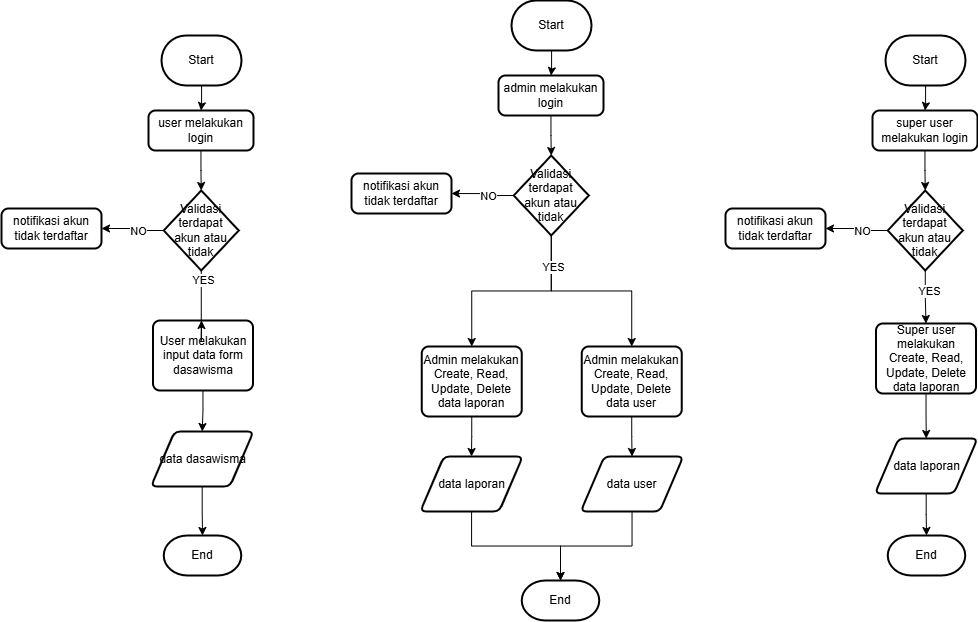

The diagram above was exported from draw.io. Its source (the exported page's mxGraphModel, read from the mxfile embedded in the PNG):
<mxGraphModel dx="1711" dy="792" grid="1" gridSize="10" guides="1" tooltips="1" connect="1" arrows="1" fold="1" page="1" pageScale="1" pageWidth="850" pageHeight="1100" math="0" shadow="0">
  <root>
    <mxCell id="0" />
    <mxCell id="1" parent="0" />
    <mxCell id="WpZwyLY4HoPJI8OIpV1h-12" style="edgeStyle=orthogonalEdgeStyle;rounded=0;orthogonalLoop=1;jettySize=auto;html=1;entryX=0.5;entryY=0;entryDx=0;entryDy=0;" parent="1" source="WpZwyLY4HoPJI8OIpV1h-2" target="WpZwyLY4HoPJI8OIpV1h-3" edge="1">
      <mxGeometry relative="1" as="geometry" />
    </mxCell>
    <mxCell id="WpZwyLY4HoPJI8OIpV1h-2" value="Start" style="strokeWidth=2;html=1;shape=mxgraph.flowchart.terminator;whiteSpace=wrap;" parent="1" vertex="1">
      <mxGeometry x="340" y="145" width="80" height="50" as="geometry" />
    </mxCell>
    <mxCell id="WpZwyLY4HoPJI8OIpV1h-3" value="user melakukan login" style="rounded=1;whiteSpace=wrap;html=1;absoluteArcSize=1;arcSize=14;strokeWidth=2;" parent="1" vertex="1">
      <mxGeometry x="327" y="220" width="105" height="40" as="geometry" />
    </mxCell>
    <mxCell id="WpZwyLY4HoPJI8OIpV1h-16" style="edgeStyle=orthogonalEdgeStyle;rounded=0;orthogonalLoop=1;jettySize=auto;html=1;entryX=0.5;entryY=0;entryDx=0;entryDy=0;" parent="1" source="WpZwyLY4HoPJI8OIpV1h-4" target="WpZwyLY4HoPJI8OIpV1h-15" edge="1">
      <mxGeometry relative="1" as="geometry" />
    </mxCell>
    <mxCell id="WpZwyLY4HoPJI8OIpV1h-4" value="User melakukan input data form dasawisma" style="rounded=1;whiteSpace=wrap;html=1;absoluteArcSize=1;arcSize=14;strokeWidth=2;" parent="1" vertex="1">
      <mxGeometry x="331.5" y="430" width="100" height="70" as="geometry" />
    </mxCell>
    <mxCell id="WpZwyLY4HoPJI8OIpV1h-8" style="edgeStyle=orthogonalEdgeStyle;rounded=0;orthogonalLoop=1;jettySize=auto;html=1;exitX=0;exitY=0.5;exitDx=0;exitDy=0;exitPerimeter=0;entryX=1;entryY=0.5;entryDx=0;entryDy=0;" parent="1" source="WpZwyLY4HoPJI8OIpV1h-5" target="WpZwyLY4HoPJI8OIpV1h-6" edge="1">
      <mxGeometry relative="1" as="geometry" />
    </mxCell>
    <mxCell id="WpZwyLY4HoPJI8OIpV1h-9" value="NO" style="edgeLabel;html=1;align=center;verticalAlign=middle;resizable=0;points=[];" parent="WpZwyLY4HoPJI8OIpV1h-8" connectable="0" vertex="1">
      <mxGeometry x="-0.1846" relative="1" as="geometry">
        <mxPoint as="offset" />
      </mxGeometry>
    </mxCell>
    <mxCell id="WpZwyLY4HoPJI8OIpV1h-29" style="edgeStyle=orthogonalEdgeStyle;rounded=0;orthogonalLoop=1;jettySize=auto;html=1;entryX=0.5;entryY=0;entryDx=0;entryDy=0;" parent="1" source="WpZwyLY4HoPJI8OIpV1h-5" target="WpZwyLY4HoPJI8OIpV1h-4" edge="1">
      <mxGeometry relative="1" as="geometry">
        <Array as="points">
          <mxPoint x="380" y="450" />
          <mxPoint x="380" y="450" />
        </Array>
        <mxPoint x="509.5" y="470" as="targetPoint" />
      </mxGeometry>
    </mxCell>
    <mxCell id="WpZwyLY4HoPJI8OIpV1h-30" value="YES" style="edgeLabel;html=1;align=center;verticalAlign=middle;resizable=0;points=[];" parent="WpZwyLY4HoPJI8OIpV1h-29" connectable="0" vertex="1">
      <mxGeometry x="-0.7861" y="1" relative="1" as="geometry">
        <mxPoint as="offset" />
      </mxGeometry>
    </mxCell>
    <mxCell id="WpZwyLY4HoPJI8OIpV1h-5" value="Validasi terdapat akun atau tidak" style="strokeWidth=2;html=1;shape=mxgraph.flowchart.decision;whiteSpace=wrap;" parent="1" vertex="1">
      <mxGeometry x="342.25" y="300" width="75" height="80" as="geometry" />
    </mxCell>
    <mxCell id="WpZwyLY4HoPJI8OIpV1h-6" value="notifikasi akun tidak terdaftar" style="rounded=1;whiteSpace=wrap;html=1;absoluteArcSize=1;arcSize=14;strokeWidth=2;" parent="1" vertex="1">
      <mxGeometry x="180" y="318" width="100" height="40" as="geometry" />
    </mxCell>
    <mxCell id="WpZwyLY4HoPJI8OIpV1h-14" style="edgeStyle=orthogonalEdgeStyle;rounded=0;orthogonalLoop=1;jettySize=auto;html=1;entryX=0.5;entryY=0;entryDx=0;entryDy=0;entryPerimeter=0;" parent="1" source="WpZwyLY4HoPJI8OIpV1h-3" target="WpZwyLY4HoPJI8OIpV1h-5" edge="1">
      <mxGeometry relative="1" as="geometry" />
    </mxCell>
    <mxCell id="WpZwyLY4HoPJI8OIpV1h-24" style="edgeStyle=orthogonalEdgeStyle;rounded=0;orthogonalLoop=1;jettySize=auto;html=1;entryX=0.5;entryY=0;entryDx=0;entryDy=0;entryPerimeter=0;" parent="1" source="WpZwyLY4HoPJI8OIpV1h-15" target="WpZwyLY4HoPJI8OIpV1h-20" edge="1">
      <mxGeometry relative="1" as="geometry">
        <mxPoint x="379.25" y="701" as="targetPoint" />
      </mxGeometry>
    </mxCell>
    <mxCell id="WpZwyLY4HoPJI8OIpV1h-15" value="data dasawisma" style="shape=parallelogram;html=1;strokeWidth=2;perimeter=parallelogramPerimeter;whiteSpace=wrap;rounded=1;arcSize=12;size=0.23;" parent="1" vertex="1">
      <mxGeometry x="329.5" y="541" width="102.5" height="55" as="geometry" />
    </mxCell>
    <mxCell id="WpZwyLY4HoPJI8OIpV1h-20" value="End" style="strokeWidth=2;html=1;shape=mxgraph.flowchart.terminator;whiteSpace=wrap;" parent="1" vertex="1">
      <mxGeometry x="342.25" y="645" width="77.5" height="40" as="geometry" />
    </mxCell>
    <mxCell id="MVzAhXVZbsRRNCCTRBWz-36" style="edgeStyle=orthogonalEdgeStyle;rounded=0;orthogonalLoop=1;jettySize=auto;html=1;entryX=0.5;entryY=0;entryDx=0;entryDy=0;" edge="1" parent="1" source="MVzAhXVZbsRRNCCTRBWz-37" target="MVzAhXVZbsRRNCCTRBWz-38">
      <mxGeometry relative="1" as="geometry" />
    </mxCell>
    <mxCell id="MVzAhXVZbsRRNCCTRBWz-37" value="Start" style="strokeWidth=2;html=1;shape=mxgraph.flowchart.terminator;whiteSpace=wrap;" vertex="1" parent="1">
      <mxGeometry x="690" y="110" width="80" height="50" as="geometry" />
    </mxCell>
    <mxCell id="MVzAhXVZbsRRNCCTRBWz-38" value="admin melakukan login" style="rounded=1;whiteSpace=wrap;html=1;absoluteArcSize=1;arcSize=14;strokeWidth=2;" vertex="1" parent="1">
      <mxGeometry x="677" y="185" width="105" height="40" as="geometry" />
    </mxCell>
    <mxCell id="MVzAhXVZbsRRNCCTRBWz-41" style="edgeStyle=orthogonalEdgeStyle;rounded=0;orthogonalLoop=1;jettySize=auto;html=1;exitX=0;exitY=0.5;exitDx=0;exitDy=0;exitPerimeter=0;entryX=1;entryY=0.5;entryDx=0;entryDy=0;" edge="1" parent="1" source="MVzAhXVZbsRRNCCTRBWz-46" target="MVzAhXVZbsRRNCCTRBWz-47">
      <mxGeometry relative="1" as="geometry" />
    </mxCell>
    <mxCell id="MVzAhXVZbsRRNCCTRBWz-42" value="NO" style="edgeLabel;html=1;align=center;verticalAlign=middle;resizable=0;points=[];" connectable="0" vertex="1" parent="MVzAhXVZbsRRNCCTRBWz-41">
      <mxGeometry x="-0.1846" relative="1" as="geometry">
        <mxPoint as="offset" />
      </mxGeometry>
    </mxCell>
    <mxCell id="MVzAhXVZbsRRNCCTRBWz-73" style="edgeStyle=orthogonalEdgeStyle;rounded=0;orthogonalLoop=1;jettySize=auto;html=1;" edge="1" parent="1" source="MVzAhXVZbsRRNCCTRBWz-46" target="MVzAhXVZbsRRNCCTRBWz-59">
      <mxGeometry relative="1" as="geometry" />
    </mxCell>
    <mxCell id="MVzAhXVZbsRRNCCTRBWz-74" style="edgeStyle=orthogonalEdgeStyle;rounded=0;orthogonalLoop=1;jettySize=auto;html=1;entryX=0.5;entryY=0;entryDx=0;entryDy=0;" edge="1" parent="1" source="MVzAhXVZbsRRNCCTRBWz-46" target="MVzAhXVZbsRRNCCTRBWz-66">
      <mxGeometry relative="1" as="geometry" />
    </mxCell>
    <mxCell id="MVzAhXVZbsRRNCCTRBWz-75" value="YES" style="edgeLabel;html=1;align=center;verticalAlign=middle;resizable=0;points=[];" vertex="1" connectable="0" parent="MVzAhXVZbsRRNCCTRBWz-74">
      <mxGeometry x="-0.6807" y="1" relative="1" as="geometry">
        <mxPoint as="offset" />
      </mxGeometry>
    </mxCell>
    <mxCell id="MVzAhXVZbsRRNCCTRBWz-46" value="Validasi terdapat akun atau tidak" style="strokeWidth=2;html=1;shape=mxgraph.flowchart.decision;whiteSpace=wrap;" vertex="1" parent="1">
      <mxGeometry x="692.25" y="265" width="75" height="80" as="geometry" />
    </mxCell>
    <mxCell id="MVzAhXVZbsRRNCCTRBWz-47" value="notifikasi akun tidak terdaftar" style="rounded=1;whiteSpace=wrap;html=1;absoluteArcSize=1;arcSize=14;strokeWidth=2;" vertex="1" parent="1">
      <mxGeometry x="530" y="283" width="100" height="40" as="geometry" />
    </mxCell>
    <mxCell id="MVzAhXVZbsRRNCCTRBWz-48" style="edgeStyle=orthogonalEdgeStyle;rounded=0;orthogonalLoop=1;jettySize=auto;html=1;entryX=0.5;entryY=0;entryDx=0;entryDy=0;entryPerimeter=0;" edge="1" parent="1" source="MVzAhXVZbsRRNCCTRBWz-38" target="MVzAhXVZbsRRNCCTRBWz-46">
      <mxGeometry relative="1" as="geometry" />
    </mxCell>
    <mxCell id="MVzAhXVZbsRRNCCTRBWz-52" value="End" style="strokeWidth=2;html=1;shape=mxgraph.flowchart.terminator;whiteSpace=wrap;" vertex="1" parent="1">
      <mxGeometry x="700.25" y="690" width="77.5" height="40" as="geometry" />
    </mxCell>
    <mxCell id="MVzAhXVZbsRRNCCTRBWz-58" style="edgeStyle=orthogonalEdgeStyle;rounded=0;orthogonalLoop=1;jettySize=auto;html=1;" edge="1" parent="1" source="MVzAhXVZbsRRNCCTRBWz-59" target="MVzAhXVZbsRRNCCTRBWz-61">
      <mxGeometry relative="1" as="geometry" />
    </mxCell>
    <mxCell id="MVzAhXVZbsRRNCCTRBWz-59" value="Admin melakukan Create, Read, Update, Delete data user" style="rounded=1;whiteSpace=wrap;html=1;absoluteArcSize=1;arcSize=14;strokeWidth=2;" vertex="1" parent="1">
      <mxGeometry x="760.25" y="456" width="100" height="70" as="geometry" />
    </mxCell>
    <mxCell id="MVzAhXVZbsRRNCCTRBWz-61" value="data user" style="shape=parallelogram;html=1;strokeWidth=2;perimeter=parallelogramPerimeter;whiteSpace=wrap;rounded=1;arcSize=12;size=0.23;" vertex="1" parent="1">
      <mxGeometry x="759.25" y="566" width="102.5" height="55" as="geometry" />
    </mxCell>
    <mxCell id="MVzAhXVZbsRRNCCTRBWz-65" style="edgeStyle=orthogonalEdgeStyle;rounded=0;orthogonalLoop=1;jettySize=auto;html=1;exitX=0.5;exitY=1;exitDx=0;exitDy=0;entryX=0.5;entryY=0;entryDx=0;entryDy=0;" edge="1" parent="1" source="MVzAhXVZbsRRNCCTRBWz-66" target="MVzAhXVZbsRRNCCTRBWz-68">
      <mxGeometry relative="1" as="geometry" />
    </mxCell>
    <mxCell id="MVzAhXVZbsRRNCCTRBWz-66" value="Admin melakukan Create, Read, Update, Delete data laporan" style="rounded=1;whiteSpace=wrap;html=1;absoluteArcSize=1;arcSize=14;strokeWidth=2;" vertex="1" parent="1">
      <mxGeometry x="600.25" y="456" width="100" height="70" as="geometry" />
    </mxCell>
    <mxCell id="MVzAhXVZbsRRNCCTRBWz-68" value="data laporan" style="shape=parallelogram;html=1;strokeWidth=2;perimeter=parallelogramPerimeter;whiteSpace=wrap;rounded=1;arcSize=12;size=0.23;" vertex="1" parent="1">
      <mxGeometry x="598.75" y="566" width="102.5" height="55" as="geometry" />
    </mxCell>
    <mxCell id="MVzAhXVZbsRRNCCTRBWz-77" style="edgeStyle=orthogonalEdgeStyle;rounded=0;orthogonalLoop=1;jettySize=auto;html=1;entryX=0.5;entryY=0;entryDx=0;entryDy=0;entryPerimeter=0;" edge="1" parent="1" source="MVzAhXVZbsRRNCCTRBWz-68" target="MVzAhXVZbsRRNCCTRBWz-52">
      <mxGeometry relative="1" as="geometry" />
    </mxCell>
    <mxCell id="MVzAhXVZbsRRNCCTRBWz-79" style="edgeStyle=orthogonalEdgeStyle;rounded=0;orthogonalLoop=1;jettySize=auto;html=1;entryX=0.5;entryY=0;entryDx=0;entryDy=0;entryPerimeter=0;" edge="1" parent="1" source="MVzAhXVZbsRRNCCTRBWz-61" target="MVzAhXVZbsRRNCCTRBWz-52">
      <mxGeometry relative="1" as="geometry" />
    </mxCell>
    <mxCell id="MVzAhXVZbsRRNCCTRBWz-80" style="edgeStyle=orthogonalEdgeStyle;rounded=0;orthogonalLoop=1;jettySize=auto;html=1;entryX=0.5;entryY=0;entryDx=0;entryDy=0;" edge="1" parent="1" source="MVzAhXVZbsRRNCCTRBWz-81" target="MVzAhXVZbsRRNCCTRBWz-82">
      <mxGeometry relative="1" as="geometry" />
    </mxCell>
    <mxCell id="MVzAhXVZbsRRNCCTRBWz-81" value="Start" style="strokeWidth=2;html=1;shape=mxgraph.flowchart.terminator;whiteSpace=wrap;" vertex="1" parent="1">
      <mxGeometry x="1064" y="145" width="80" height="50" as="geometry" />
    </mxCell>
    <mxCell id="MVzAhXVZbsRRNCCTRBWz-82" value="super user melakukan login" style="rounded=1;whiteSpace=wrap;html=1;absoluteArcSize=1;arcSize=14;strokeWidth=2;" vertex="1" parent="1">
      <mxGeometry x="1051" y="220" width="105" height="40" as="geometry" />
    </mxCell>
    <mxCell id="MVzAhXVZbsRRNCCTRBWz-83" style="edgeStyle=orthogonalEdgeStyle;rounded=0;orthogonalLoop=1;jettySize=auto;html=1;entryX=0.5;entryY=0;entryDx=0;entryDy=0;" edge="1" parent="1" source="MVzAhXVZbsRRNCCTRBWz-84" target="MVzAhXVZbsRRNCCTRBWz-93">
      <mxGeometry relative="1" as="geometry" />
    </mxCell>
    <mxCell id="MVzAhXVZbsRRNCCTRBWz-84" value="Super user melakukan Create, Read, Update, Delete data laporan" style="rounded=1;whiteSpace=wrap;html=1;absoluteArcSize=1;arcSize=14;strokeWidth=2;" vertex="1" parent="1">
      <mxGeometry x="1054.5" y="433" width="100" height="70" as="geometry" />
    </mxCell>
    <mxCell id="MVzAhXVZbsRRNCCTRBWz-85" style="edgeStyle=orthogonalEdgeStyle;rounded=0;orthogonalLoop=1;jettySize=auto;html=1;exitX=0;exitY=0.5;exitDx=0;exitDy=0;exitPerimeter=0;entryX=1;entryY=0.5;entryDx=0;entryDy=0;" edge="1" parent="1" source="MVzAhXVZbsRRNCCTRBWz-89" target="MVzAhXVZbsRRNCCTRBWz-90">
      <mxGeometry relative="1" as="geometry" />
    </mxCell>
    <mxCell id="MVzAhXVZbsRRNCCTRBWz-86" value="NO" style="edgeLabel;html=1;align=center;verticalAlign=middle;resizable=0;points=[];" connectable="0" vertex="1" parent="MVzAhXVZbsRRNCCTRBWz-85">
      <mxGeometry x="-0.1846" relative="1" as="geometry">
        <mxPoint as="offset" />
      </mxGeometry>
    </mxCell>
    <mxCell id="MVzAhXVZbsRRNCCTRBWz-95" style="edgeStyle=orthogonalEdgeStyle;rounded=0;orthogonalLoop=1;jettySize=auto;html=1;entryX=0.5;entryY=0;entryDx=0;entryDy=0;" edge="1" parent="1" source="MVzAhXVZbsRRNCCTRBWz-89" target="MVzAhXVZbsRRNCCTRBWz-84">
      <mxGeometry relative="1" as="geometry" />
    </mxCell>
    <mxCell id="MVzAhXVZbsRRNCCTRBWz-96" value="YES" style="edgeLabel;html=1;align=center;verticalAlign=middle;resizable=0;points=[];" vertex="1" connectable="0" parent="MVzAhXVZbsRRNCCTRBWz-95">
      <mxGeometry x="-0.2709" y="3" relative="1" as="geometry">
        <mxPoint as="offset" />
      </mxGeometry>
    </mxCell>
    <mxCell id="MVzAhXVZbsRRNCCTRBWz-89" value="Validasi terdapat akun atau tidak" style="strokeWidth=2;html=1;shape=mxgraph.flowchart.decision;whiteSpace=wrap;" vertex="1" parent="1">
      <mxGeometry x="1066.25" y="300" width="75" height="80" as="geometry" />
    </mxCell>
    <mxCell id="MVzAhXVZbsRRNCCTRBWz-90" value="notifikasi akun tidak terdaftar" style="rounded=1;whiteSpace=wrap;html=1;absoluteArcSize=1;arcSize=14;strokeWidth=2;" vertex="1" parent="1">
      <mxGeometry x="904" y="318" width="100" height="40" as="geometry" />
    </mxCell>
    <mxCell id="MVzAhXVZbsRRNCCTRBWz-91" style="edgeStyle=orthogonalEdgeStyle;rounded=0;orthogonalLoop=1;jettySize=auto;html=1;entryX=0.5;entryY=0;entryDx=0;entryDy=0;entryPerimeter=0;" edge="1" parent="1" source="MVzAhXVZbsRRNCCTRBWz-82" target="MVzAhXVZbsRRNCCTRBWz-89">
      <mxGeometry relative="1" as="geometry" />
    </mxCell>
    <mxCell id="MVzAhXVZbsRRNCCTRBWz-92" style="edgeStyle=orthogonalEdgeStyle;rounded=0;orthogonalLoop=1;jettySize=auto;html=1;entryX=0.5;entryY=0;entryDx=0;entryDy=0;entryPerimeter=0;" edge="1" parent="1" source="MVzAhXVZbsRRNCCTRBWz-93" target="MVzAhXVZbsRRNCCTRBWz-94">
      <mxGeometry relative="1" as="geometry">
        <mxPoint x="1103.25" y="701" as="targetPoint" />
      </mxGeometry>
    </mxCell>
    <mxCell id="MVzAhXVZbsRRNCCTRBWz-93" value="data laporan" style="shape=parallelogram;html=1;strokeWidth=2;perimeter=parallelogramPerimeter;whiteSpace=wrap;rounded=1;arcSize=12;size=0.23;" vertex="1" parent="1">
      <mxGeometry x="1053.5" y="548" width="102.5" height="55" as="geometry" />
    </mxCell>
    <mxCell id="MVzAhXVZbsRRNCCTRBWz-94" value="End" style="strokeWidth=2;html=1;shape=mxgraph.flowchart.terminator;whiteSpace=wrap;" vertex="1" parent="1">
      <mxGeometry x="1066.25" y="645" width="77.5" height="40" as="geometry" />
    </mxCell>
  </root>
</mxGraphModel>